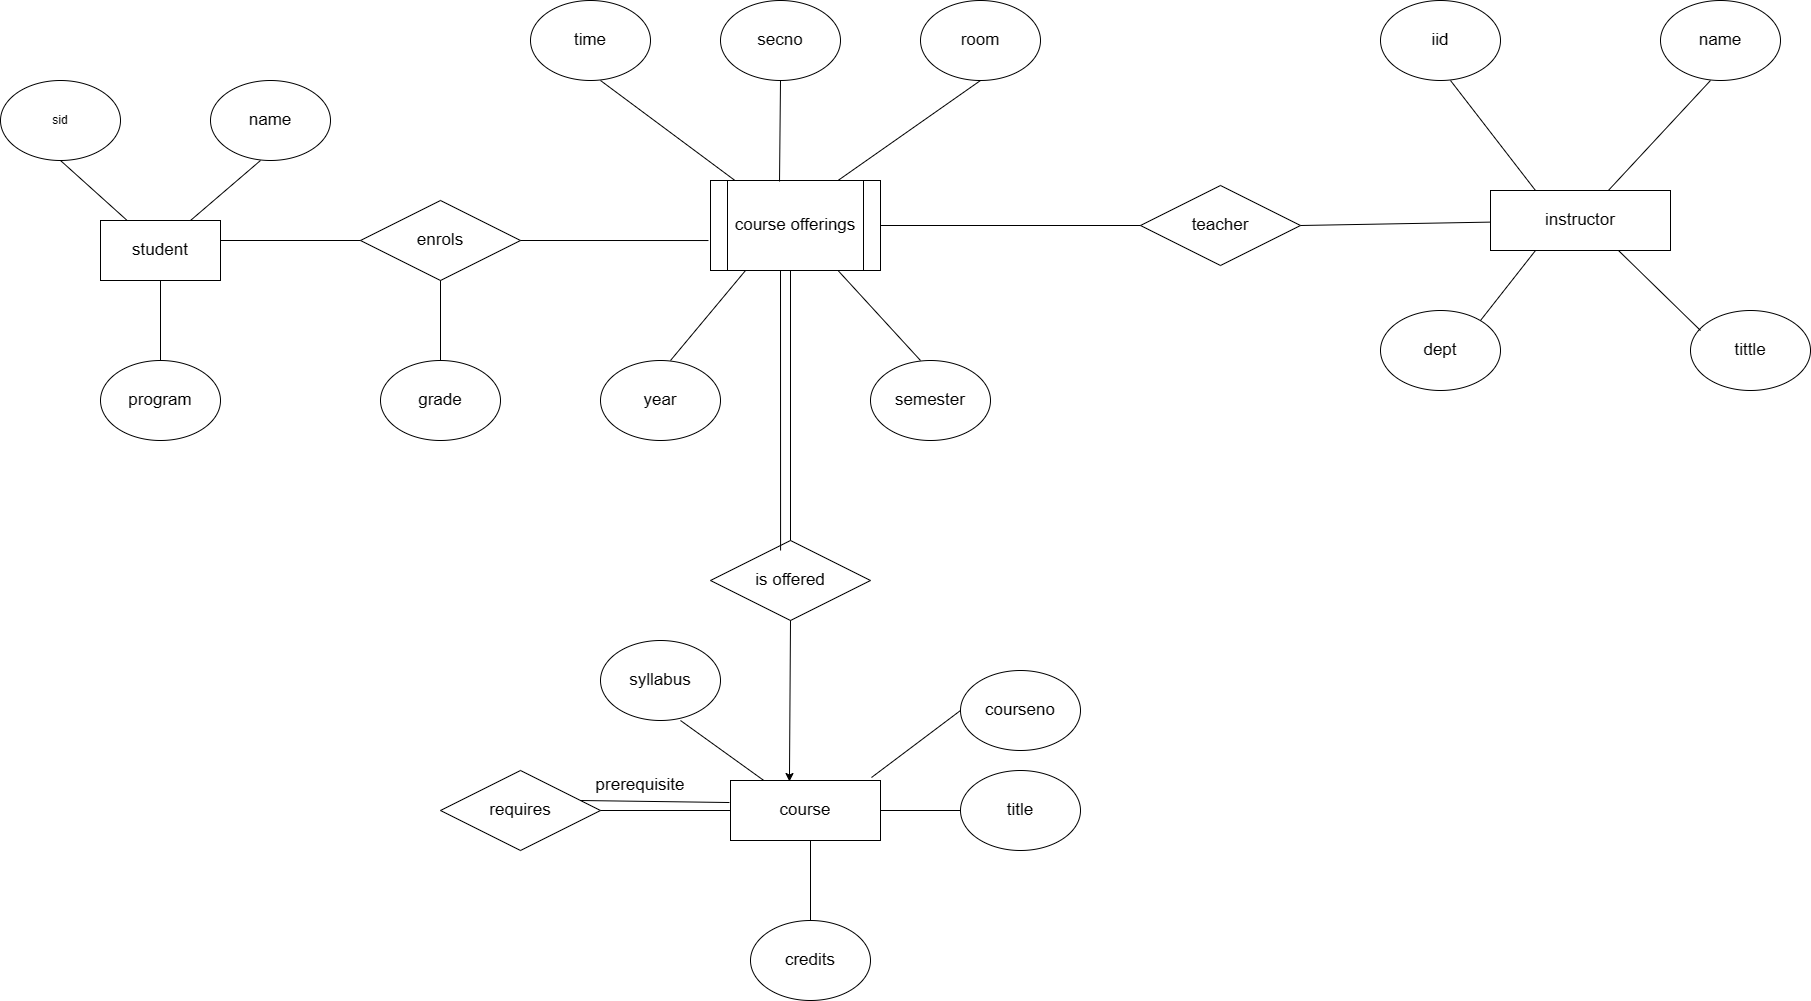

The diagram above was exported from draw.io. Its source (the exported page's mxGraphModel, read from the mxfile embedded in the PNG):
<mxGraphModel dx="880" dy="484" grid="1" gridSize="10" guides="1" tooltips="1" connect="1" arrows="1" fold="1" page="1" pageScale="1" pageWidth="850" pageHeight="1100" math="0" shadow="0" extFonts="Permanent Marker^https://fonts.googleapis.com/css?family=Permanent+Marker">
  <root>
    <mxCell id="0" />
    <mxCell id="1" parent="0" />
    <mxCell id="RZKdR4C-ROt5d_dkb6_R-1" value="student" style="rounded=0;whiteSpace=wrap;html=1;fontSize=17;" parent="1" vertex="1">
      <mxGeometry x="140" y="260" width="120" height="60" as="geometry" />
    </mxCell>
    <mxCell id="RZKdR4C-ROt5d_dkb6_R-2" value="sid" style="ellipse;whiteSpace=wrap;html=1;" parent="1" vertex="1">
      <mxGeometry x="40" y="120" width="120" height="80" as="geometry" />
    </mxCell>
    <mxCell id="RZKdR4C-ROt5d_dkb6_R-3" value="name" style="ellipse;whiteSpace=wrap;html=1;fontSize=17;" parent="1" vertex="1">
      <mxGeometry x="250" y="120" width="120" height="80" as="geometry" />
    </mxCell>
    <mxCell id="RZKdR4C-ROt5d_dkb6_R-4" value="enrols" style="rhombus;whiteSpace=wrap;html=1;fontSize=17;" parent="1" vertex="1">
      <mxGeometry x="400" y="240" width="160" height="80" as="geometry" />
    </mxCell>
    <mxCell id="RZKdR4C-ROt5d_dkb6_R-5" value="grade" style="ellipse;whiteSpace=wrap;html=1;fontSize=17;" parent="1" vertex="1">
      <mxGeometry x="420" y="400" width="120" height="80" as="geometry" />
    </mxCell>
    <mxCell id="RZKdR4C-ROt5d_dkb6_R-6" value="course offerings" style="shape=process;whiteSpace=wrap;html=1;backgroundOutline=1;fontSize=17;" parent="1" vertex="1">
      <mxGeometry x="750" y="220" width="170" height="90" as="geometry" />
    </mxCell>
    <mxCell id="RZKdR4C-ROt5d_dkb6_R-7" value="year" style="ellipse;whiteSpace=wrap;html=1;fontSize=17;" parent="1" vertex="1">
      <mxGeometry x="640" y="400" width="120" height="80" as="geometry" />
    </mxCell>
    <mxCell id="RZKdR4C-ROt5d_dkb6_R-8" value="semester" style="ellipse;whiteSpace=wrap;html=1;fontSize=17;" parent="1" vertex="1">
      <mxGeometry x="910" y="400" width="120" height="80" as="geometry" />
    </mxCell>
    <mxCell id="RZKdR4C-ROt5d_dkb6_R-9" value="time" style="ellipse;whiteSpace=wrap;html=1;fontSize=17;" parent="1" vertex="1">
      <mxGeometry x="570" y="40" width="120" height="80" as="geometry" />
    </mxCell>
    <mxCell id="RZKdR4C-ROt5d_dkb6_R-10" value="secno" style="ellipse;whiteSpace=wrap;html=1;fontSize=17;" parent="1" vertex="1">
      <mxGeometry x="760" y="40" width="120" height="80" as="geometry" />
    </mxCell>
    <mxCell id="RZKdR4C-ROt5d_dkb6_R-11" value="room" style="ellipse;whiteSpace=wrap;html=1;fontSize=17;" parent="1" vertex="1">
      <mxGeometry x="960" y="40" width="120" height="80" as="geometry" />
    </mxCell>
    <mxCell id="RZKdR4C-ROt5d_dkb6_R-12" value="teacher" style="rhombus;whiteSpace=wrap;html=1;fontSize=17;" parent="1" vertex="1">
      <mxGeometry x="1180" y="225" width="160" height="80" as="geometry" />
    </mxCell>
    <mxCell id="RZKdR4C-ROt5d_dkb6_R-13" value="instructor" style="rounded=0;whiteSpace=wrap;html=1;fontSize=17;" parent="1" vertex="1">
      <mxGeometry x="1530" y="230" width="180" height="60" as="geometry" />
    </mxCell>
    <mxCell id="RZKdR4C-ROt5d_dkb6_R-14" value="iid" style="ellipse;whiteSpace=wrap;html=1;fontSize=17;" parent="1" vertex="1">
      <mxGeometry x="1420" y="40" width="120" height="80" as="geometry" />
    </mxCell>
    <mxCell id="RZKdR4C-ROt5d_dkb6_R-15" value="name" style="ellipse;whiteSpace=wrap;html=1;fontSize=17;" parent="1" vertex="1">
      <mxGeometry x="1700" y="40" width="120" height="80" as="geometry" />
    </mxCell>
    <mxCell id="RZKdR4C-ROt5d_dkb6_R-16" value="dept" style="ellipse;whiteSpace=wrap;html=1;fontSize=17;" parent="1" vertex="1">
      <mxGeometry x="1420" y="350" width="120" height="80" as="geometry" />
    </mxCell>
    <mxCell id="RZKdR4C-ROt5d_dkb6_R-17" value="tittle" style="ellipse;whiteSpace=wrap;html=1;fontSize=17;" parent="1" vertex="1">
      <mxGeometry x="1730" y="350" width="120" height="80" as="geometry" />
    </mxCell>
    <mxCell id="RZKdR4C-ROt5d_dkb6_R-18" value="is offered" style="rhombus;whiteSpace=wrap;html=1;fontSize=17;" parent="1" vertex="1">
      <mxGeometry x="750" y="580" width="160" height="80" as="geometry" />
    </mxCell>
    <mxCell id="RZKdR4C-ROt5d_dkb6_R-19" value="course" style="rounded=0;whiteSpace=wrap;html=1;fontSize=17;" parent="1" vertex="1">
      <mxGeometry x="770" y="820" width="150" height="60" as="geometry" />
    </mxCell>
    <mxCell id="RZKdR4C-ROt5d_dkb6_R-20" value="courseno" style="ellipse;whiteSpace=wrap;html=1;fontSize=17;" parent="1" vertex="1">
      <mxGeometry x="1000" y="710" width="120" height="80" as="geometry" />
    </mxCell>
    <mxCell id="RZKdR4C-ROt5d_dkb6_R-21" value="title" style="ellipse;whiteSpace=wrap;html=1;fontSize=17;" parent="1" vertex="1">
      <mxGeometry x="1000" y="810" width="120" height="80" as="geometry" />
    </mxCell>
    <mxCell id="RZKdR4C-ROt5d_dkb6_R-22" value="credits" style="ellipse;whiteSpace=wrap;html=1;fontSize=17;" parent="1" vertex="1">
      <mxGeometry x="790" y="960" width="120" height="80" as="geometry" />
    </mxCell>
    <mxCell id="RZKdR4C-ROt5d_dkb6_R-23" value="requires" style="rhombus;whiteSpace=wrap;html=1;fontSize=17;" parent="1" vertex="1">
      <mxGeometry x="480" y="810" width="160" height="80" as="geometry" />
    </mxCell>
    <mxCell id="RZKdR4C-ROt5d_dkb6_R-24" value="syllabus" style="ellipse;whiteSpace=wrap;html=1;fontSize=17;" parent="1" vertex="1">
      <mxGeometry x="640" y="680" width="120" height="80" as="geometry" />
    </mxCell>
    <mxCell id="RZKdR4C-ROt5d_dkb6_R-25" value="program" style="ellipse;whiteSpace=wrap;html=1;fontSize=17;" parent="1" vertex="1">
      <mxGeometry x="140" y="400" width="120" height="80" as="geometry" />
    </mxCell>
    <mxCell id="RZKdR4C-ROt5d_dkb6_R-26" value="" style="endArrow=none;html=1;rounded=0;fontSize=17;" parent="1" source="RZKdR4C-ROt5d_dkb6_R-1" edge="1">
      <mxGeometry width="50" height="50" relative="1" as="geometry">
        <mxPoint x="50" y="250" as="sourcePoint" />
        <mxPoint x="100" y="200" as="targetPoint" />
      </mxGeometry>
    </mxCell>
    <mxCell id="RZKdR4C-ROt5d_dkb6_R-27" value="" style="endArrow=none;html=1;rounded=0;exitX=0.75;exitY=0;exitDx=0;exitDy=0;fontSize=17;" parent="1" source="RZKdR4C-ROt5d_dkb6_R-1" edge="1">
      <mxGeometry width="50" height="50" relative="1" as="geometry">
        <mxPoint x="250" y="250" as="sourcePoint" />
        <mxPoint x="300" y="200" as="targetPoint" />
      </mxGeometry>
    </mxCell>
    <mxCell id="RZKdR4C-ROt5d_dkb6_R-28" value="" style="endArrow=none;html=1;rounded=0;exitX=0.5;exitY=0;exitDx=0;exitDy=0;fontSize=17;" parent="1" source="RZKdR4C-ROt5d_dkb6_R-25" edge="1">
      <mxGeometry width="50" height="50" relative="1" as="geometry">
        <mxPoint x="150" y="370" as="sourcePoint" />
        <mxPoint x="200" y="320" as="targetPoint" />
      </mxGeometry>
    </mxCell>
    <mxCell id="RZKdR4C-ROt5d_dkb6_R-29" value="" style="endArrow=none;html=1;rounded=0;fontSize=17;" parent="1" edge="1">
      <mxGeometry width="50" height="50" relative="1" as="geometry">
        <mxPoint x="260" y="280" as="sourcePoint" />
        <mxPoint x="400" y="280" as="targetPoint" />
      </mxGeometry>
    </mxCell>
    <mxCell id="RZKdR4C-ROt5d_dkb6_R-30" value="" style="endArrow=none;html=1;rounded=0;exitX=0.5;exitY=0;exitDx=0;exitDy=0;fontSize=17;" parent="1" source="RZKdR4C-ROt5d_dkb6_R-5" edge="1">
      <mxGeometry width="50" height="50" relative="1" as="geometry">
        <mxPoint x="430" y="370" as="sourcePoint" />
        <mxPoint x="480" y="320" as="targetPoint" />
      </mxGeometry>
    </mxCell>
    <mxCell id="RZKdR4C-ROt5d_dkb6_R-31" value="" style="endArrow=none;html=1;rounded=0;entryX=-0.012;entryY=0.667;entryDx=0;entryDy=0;entryPerimeter=0;fontSize=17;" parent="1" target="RZKdR4C-ROt5d_dkb6_R-6" edge="1">
      <mxGeometry width="50" height="50" relative="1" as="geometry">
        <mxPoint x="560" y="280" as="sourcePoint" />
        <mxPoint x="610" y="230" as="targetPoint" />
      </mxGeometry>
    </mxCell>
    <mxCell id="RZKdR4C-ROt5d_dkb6_R-32" value="" style="endArrow=none;html=1;rounded=0;fontSize=17;" parent="1" source="RZKdR4C-ROt5d_dkb6_R-6" edge="1">
      <mxGeometry width="50" height="50" relative="1" as="geometry">
        <mxPoint x="590" y="170" as="sourcePoint" />
        <mxPoint x="640" y="120" as="targetPoint" />
      </mxGeometry>
    </mxCell>
    <mxCell id="RZKdR4C-ROt5d_dkb6_R-33" value="" style="endArrow=none;html=1;rounded=0;exitX=0.75;exitY=0;exitDx=0;exitDy=0;fontSize=17;" parent="1" source="RZKdR4C-ROt5d_dkb6_R-6" edge="1">
      <mxGeometry width="50" height="50" relative="1" as="geometry">
        <mxPoint x="970" y="170" as="sourcePoint" />
        <mxPoint x="1020" y="120" as="targetPoint" />
      </mxGeometry>
    </mxCell>
    <mxCell id="RZKdR4C-ROt5d_dkb6_R-34" value="" style="endArrow=none;html=1;rounded=0;exitX=0.406;exitY=0.011;exitDx=0;exitDy=0;exitPerimeter=0;fontSize=17;" parent="1" source="RZKdR4C-ROt5d_dkb6_R-6" edge="1">
      <mxGeometry width="50" height="50" relative="1" as="geometry">
        <mxPoint x="770" y="170" as="sourcePoint" />
        <mxPoint x="820" y="120" as="targetPoint" />
      </mxGeometry>
    </mxCell>
    <mxCell id="RZKdR4C-ROt5d_dkb6_R-35" value="" style="endArrow=none;html=1;rounded=0;entryX=0.206;entryY=1;entryDx=0;entryDy=0;entryPerimeter=0;fontSize=17;" parent="1" target="RZKdR4C-ROt5d_dkb6_R-6" edge="1">
      <mxGeometry width="50" height="50" relative="1" as="geometry">
        <mxPoint x="710" y="400" as="sourcePoint" />
        <mxPoint x="760" y="350" as="targetPoint" />
      </mxGeometry>
    </mxCell>
    <mxCell id="RZKdR4C-ROt5d_dkb6_R-36" value="" style="endArrow=none;html=1;rounded=0;entryX=0.75;entryY=1;entryDx=0;entryDy=0;fontSize=17;" parent="1" target="RZKdR4C-ROt5d_dkb6_R-6" edge="1">
      <mxGeometry width="50" height="50" relative="1" as="geometry">
        <mxPoint x="960" y="400" as="sourcePoint" />
        <mxPoint x="1010" y="350" as="targetPoint" />
      </mxGeometry>
    </mxCell>
    <mxCell id="RZKdR4C-ROt5d_dkb6_R-37" value="" style="endArrow=none;html=1;rounded=0;exitX=0.438;exitY=0.125;exitDx=0;exitDy=0;exitPerimeter=0;fontSize=17;" parent="1" source="RZKdR4C-ROt5d_dkb6_R-18" edge="1">
      <mxGeometry width="50" height="50" relative="1" as="geometry">
        <mxPoint x="770" y="360" as="sourcePoint" />
        <mxPoint x="820" y="310" as="targetPoint" />
      </mxGeometry>
    </mxCell>
    <mxCell id="RZKdR4C-ROt5d_dkb6_R-38" value="" style="endArrow=none;html=1;rounded=0;exitX=0.5;exitY=0;exitDx=0;exitDy=0;fontSize=17;" parent="1" source="RZKdR4C-ROt5d_dkb6_R-18" edge="1">
      <mxGeometry width="50" height="50" relative="1" as="geometry">
        <mxPoint x="780" y="360" as="sourcePoint" />
        <mxPoint x="830" y="310" as="targetPoint" />
      </mxGeometry>
    </mxCell>
    <mxCell id="RZKdR4C-ROt5d_dkb6_R-39" value="" style="endArrow=none;html=1;rounded=0;exitX=1;exitY=0.5;exitDx=0;exitDy=0;entryX=0;entryY=0.5;entryDx=0;entryDy=0;fontSize=17;" parent="1" source="RZKdR4C-ROt5d_dkb6_R-6" target="RZKdR4C-ROt5d_dkb6_R-12" edge="1">
      <mxGeometry width="50" height="50" relative="1" as="geometry">
        <mxPoint x="1130" y="310" as="sourcePoint" />
        <mxPoint x="1180" y="260" as="targetPoint" />
      </mxGeometry>
    </mxCell>
    <mxCell id="RZKdR4C-ROt5d_dkb6_R-40" value="" style="endArrow=none;html=1;rounded=0;entryX=1;entryY=0.5;entryDx=0;entryDy=0;fontSize=17;" parent="1" source="RZKdR4C-ROt5d_dkb6_R-13" target="RZKdR4C-ROt5d_dkb6_R-12" edge="1">
      <mxGeometry width="50" height="50" relative="1" as="geometry">
        <mxPoint x="1459.2893218813451" y="310" as="sourcePoint" />
        <mxPoint x="1459.2893218813451" y="260" as="targetPoint" />
      </mxGeometry>
    </mxCell>
    <mxCell id="RZKdR4C-ROt5d_dkb6_R-41" value="" style="endArrow=none;html=1;rounded=0;fontSize=17;" parent="1" source="RZKdR4C-ROt5d_dkb6_R-13" edge="1">
      <mxGeometry width="50" height="50" relative="1" as="geometry">
        <mxPoint x="1700" y="170" as="sourcePoint" />
        <mxPoint x="1750" y="120" as="targetPoint" />
      </mxGeometry>
    </mxCell>
    <mxCell id="RZKdR4C-ROt5d_dkb6_R-42" value="" style="endArrow=none;html=1;rounded=0;exitX=0.25;exitY=0;exitDx=0;exitDy=0;fontSize=17;" parent="1" source="RZKdR4C-ROt5d_dkb6_R-13" edge="1">
      <mxGeometry width="50" height="50" relative="1" as="geometry">
        <mxPoint x="1440" y="170" as="sourcePoint" />
        <mxPoint x="1490" y="120" as="targetPoint" />
      </mxGeometry>
    </mxCell>
    <mxCell id="RZKdR4C-ROt5d_dkb6_R-43" value="" style="endArrow=none;html=1;rounded=0;entryX=0.25;entryY=1;entryDx=0;entryDy=0;fontSize=17;" parent="1" target="RZKdR4C-ROt5d_dkb6_R-13" edge="1">
      <mxGeometry width="50" height="50" relative="1" as="geometry">
        <mxPoint x="1520" y="360" as="sourcePoint" />
        <mxPoint x="1570" y="310" as="targetPoint" />
      </mxGeometry>
    </mxCell>
    <mxCell id="RZKdR4C-ROt5d_dkb6_R-44" value="" style="endArrow=none;html=1;rounded=0;entryX=0.711;entryY=1;entryDx=0;entryDy=0;entryPerimeter=0;fontSize=17;" parent="1" target="RZKdR4C-ROt5d_dkb6_R-13" edge="1">
      <mxGeometry width="50" height="50" relative="1" as="geometry">
        <mxPoint x="1740" y="370" as="sourcePoint" />
        <mxPoint x="1790" y="320" as="targetPoint" />
      </mxGeometry>
    </mxCell>
    <mxCell id="RZKdR4C-ROt5d_dkb6_R-45" value="" style="endArrow=classic;html=1;rounded=0;exitX=0.5;exitY=1;exitDx=0;exitDy=0;entryX=0.393;entryY=0.017;entryDx=0;entryDy=0;entryPerimeter=0;fontSize=17;" parent="1" source="RZKdR4C-ROt5d_dkb6_R-18" target="RZKdR4C-ROt5d_dkb6_R-19" edge="1">
      <mxGeometry width="50" height="50" relative="1" as="geometry">
        <mxPoint x="820" y="730" as="sourcePoint" />
        <mxPoint x="870" y="680" as="targetPoint" />
      </mxGeometry>
    </mxCell>
    <mxCell id="RZKdR4C-ROt5d_dkb6_R-46" value="" style="endArrow=none;html=1;rounded=0;exitX=0.94;exitY=-0.05;exitDx=0;exitDy=0;exitPerimeter=0;fontSize=17;" parent="1" source="RZKdR4C-ROt5d_dkb6_R-19" edge="1">
      <mxGeometry width="50" height="50" relative="1" as="geometry">
        <mxPoint x="950" y="800" as="sourcePoint" />
        <mxPoint x="1000" y="750" as="targetPoint" />
      </mxGeometry>
    </mxCell>
    <mxCell id="RZKdR4C-ROt5d_dkb6_R-47" value="" style="endArrow=none;html=1;rounded=0;fontSize=17;" parent="1" source="RZKdR4C-ROt5d_dkb6_R-19" edge="1">
      <mxGeometry width="50" height="50" relative="1" as="geometry">
        <mxPoint x="950" y="900" as="sourcePoint" />
        <mxPoint x="1000" y="850" as="targetPoint" />
      </mxGeometry>
    </mxCell>
    <mxCell id="RZKdR4C-ROt5d_dkb6_R-48" value="" style="endArrow=none;html=1;rounded=0;exitX=0.5;exitY=0;exitDx=0;exitDy=0;fontSize=17;" parent="1" source="RZKdR4C-ROt5d_dkb6_R-22" edge="1">
      <mxGeometry width="50" height="50" relative="1" as="geometry">
        <mxPoint x="800" y="930" as="sourcePoint" />
        <mxPoint x="850" y="880" as="targetPoint" />
      </mxGeometry>
    </mxCell>
    <mxCell id="RZKdR4C-ROt5d_dkb6_R-49" value="" style="endArrow=none;html=1;rounded=0;fontSize=17;" parent="1" source="RZKdR4C-ROt5d_dkb6_R-19" edge="1">
      <mxGeometry width="50" height="50" relative="1" as="geometry">
        <mxPoint x="670" y="810" as="sourcePoint" />
        <mxPoint x="720" y="760" as="targetPoint" />
      </mxGeometry>
    </mxCell>
    <mxCell id="RZKdR4C-ROt5d_dkb6_R-50" value="" style="endArrow=none;html=1;rounded=0;entryX=0;entryY=0.5;entryDx=0;entryDy=0;fontSize=17;" parent="1" target="RZKdR4C-ROt5d_dkb6_R-19" edge="1">
      <mxGeometry width="50" height="50" relative="1" as="geometry">
        <mxPoint x="640" y="850" as="sourcePoint" />
        <mxPoint x="690" y="800" as="targetPoint" />
      </mxGeometry>
    </mxCell>
    <mxCell id="RZKdR4C-ROt5d_dkb6_R-51" value="" style="endArrow=none;html=1;rounded=0;entryX=-0.007;entryY=0.367;entryDx=0;entryDy=0;entryPerimeter=0;fontSize=17;" parent="1" target="RZKdR4C-ROt5d_dkb6_R-19" edge="1">
      <mxGeometry width="50" height="50" relative="1" as="geometry">
        <mxPoint x="620" y="840" as="sourcePoint" />
        <mxPoint x="670" y="790" as="targetPoint" />
      </mxGeometry>
    </mxCell>
    <mxCell id="RZKdR4C-ROt5d_dkb6_R-52" value="prerequisite" style="text;strokeColor=none;align=center;fillColor=none;html=1;verticalAlign=middle;whiteSpace=wrap;rounded=0;fontSize=17;" parent="1" vertex="1">
      <mxGeometry x="650" y="810" width="60" height="30" as="geometry" />
    </mxCell>
  </root>
</mxGraphModel>